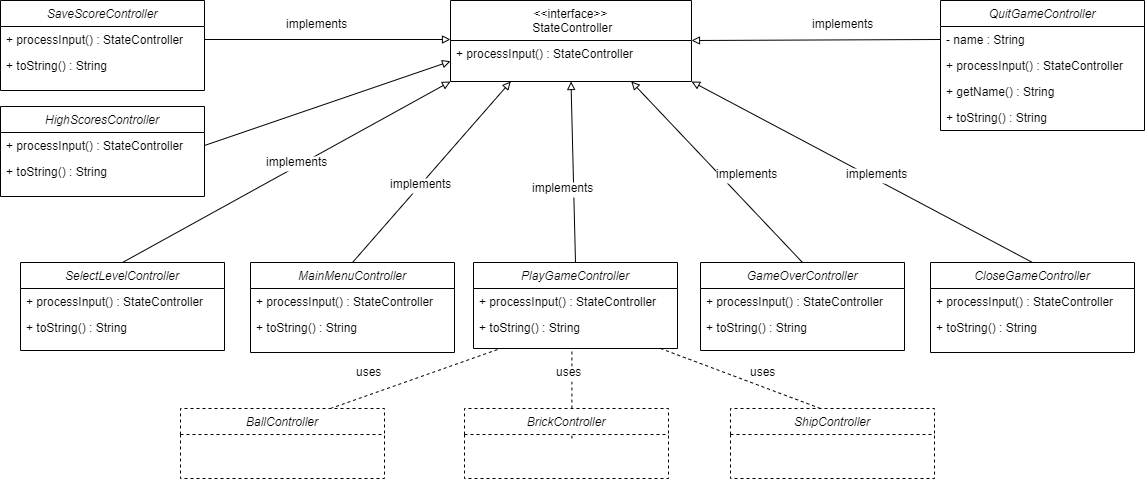

The diagram above was exported from draw.io. Its source (the exported page's mxGraphModel, read from the mxfile embedded in the PNG):
<mxGraphModel dx="2688" dy="1088" grid="1" gridSize="10" guides="1" tooltips="1" connect="1" arrows="1" fold="1" page="1" pageScale="1" pageWidth="850" pageHeight="1100" math="0" shadow="0">
  <root>
    <mxCell id="A2E3ntnbd83vtPnn8bv_-0" />
    <mxCell id="A2E3ntnbd83vtPnn8bv_-1" parent="A2E3ntnbd83vtPnn8bv_-0" />
    <mxCell id="9Jtd-1ScKhZRbzjehmVx-127" style="edgeStyle=none;rounded=0;orthogonalLoop=1;jettySize=auto;html=1;exitX=0.5;exitY=0;exitDx=0;exitDy=0;endArrow=block;endFill=0;entryX=0.25;entryY=1;entryDx=0;entryDy=0;" parent="A2E3ntnbd83vtPnn8bv_-1" source="9Jtd-1ScKhZRbzjehmVx-12" target="9Jtd-1ScKhZRbzjehmVx-17" edge="1">
      <mxGeometry relative="1" as="geometry">
        <mxPoint x="30" y="240" as="targetPoint" />
      </mxGeometry>
    </mxCell>
    <mxCell id="9Jtd-1ScKhZRbzjehmVx-129" style="edgeStyle=none;rounded=0;orthogonalLoop=1;jettySize=auto;html=1;exitX=0.5;exitY=0;exitDx=0;exitDy=0;endArrow=block;endFill=0;entryX=0.5;entryY=1;entryDx=0;entryDy=0;" parent="A2E3ntnbd83vtPnn8bv_-1" source="9Jtd-1ScKhZRbzjehmVx-100" target="9Jtd-1ScKhZRbzjehmVx-17" edge="1">
      <mxGeometry relative="1" as="geometry">
        <mxPoint x="80" y="240" as="targetPoint" />
      </mxGeometry>
    </mxCell>
    <mxCell id="9Jtd-1ScKhZRbzjehmVx-130" style="edgeStyle=none;rounded=0;orthogonalLoop=1;jettySize=auto;html=1;exitX=0.5;exitY=0;exitDx=0;exitDy=0;endArrow=block;endFill=0;entryX=0.75;entryY=1;entryDx=0;entryDy=0;" parent="A2E3ntnbd83vtPnn8bv_-1" source="9Jtd-1ScKhZRbzjehmVx-41" target="9Jtd-1ScKhZRbzjehmVx-17" edge="1">
      <mxGeometry relative="1" as="geometry">
        <mxPoint x="332" y="332" as="sourcePoint" />
        <mxPoint x="130" y="240" as="targetPoint" />
      </mxGeometry>
    </mxCell>
    <mxCell id="9Jtd-1ScKhZRbzjehmVx-140" style="edgeStyle=none;rounded=0;orthogonalLoop=1;jettySize=auto;html=1;exitX=0.5;exitY=0;exitDx=0;exitDy=0;endArrow=block;endFill=0;entryX=1;entryY=1;entryDx=0;entryDy=0;" parent="A2E3ntnbd83vtPnn8bv_-1" source="9Jtd-1ScKhZRbzjehmVx-135" target="9Jtd-1ScKhZRbzjehmVx-17" edge="1">
      <mxGeometry relative="1" as="geometry">
        <mxPoint x="180" y="240" as="targetPoint" />
      </mxGeometry>
    </mxCell>
    <mxCell id="9Jtd-1ScKhZRbzjehmVx-143" style="edgeStyle=none;rounded=0;orthogonalLoop=1;jettySize=auto;html=1;entryX=0.75;entryY=1;entryDx=0;entryDy=0;endArrow=block;endFill=0;" parent="A2E3ntnbd83vtPnn8bv_-1" edge="1">
      <mxGeometry relative="1" as="geometry">
        <mxPoint x="152.5" y="240" as="sourcePoint" />
        <mxPoint x="152.5" y="240" as="targetPoint" />
      </mxGeometry>
    </mxCell>
    <mxCell id="9Jtd-1ScKhZRbzjehmVx-18" value="+ processInput() : StateController" style="text;align=left;verticalAlign=top;spacingLeft=4;spacingRight=4;overflow=hidden;rotatable=0;points=[[0,0.5],[1,0.5]];portConstraint=eastwest;" parent="A2E3ntnbd83vtPnn8bv_-1" vertex="1">
      <mxGeometry x="-130" y="110" width="240" height="26" as="geometry" />
    </mxCell>
    <mxCell id="hC3N2Ni2Eiw22SiRImMB-2" style="edgeStyle=none;rounded=0;orthogonalLoop=1;jettySize=auto;html=1;exitX=0.5;exitY=0;exitDx=0;exitDy=0;entryX=0;entryY=1;entryDx=0;entryDy=0;endArrow=block;endFill=0;" parent="A2E3ntnbd83vtPnn8bv_-1" source="9Jtd-1ScKhZRbzjehmVx-95" target="9Jtd-1ScKhZRbzjehmVx-17" edge="1">
      <mxGeometry relative="1" as="geometry" />
    </mxCell>
    <mxCell id="hC3N2Ni2Eiw22SiRImMB-3" value="implements" style="text;align=left;verticalAlign=top;spacingLeft=4;spacingRight=4;overflow=hidden;rotatable=0;points=[[0,0.5],[1,0.5]];portConstraint=eastwest;labelBackgroundColor=#ffffff;" parent="A2E3ntnbd83vtPnn8bv_-1" vertex="1">
      <mxGeometry x="-320" y="218" width="80" height="26" as="geometry" />
    </mxCell>
    <mxCell id="9Jtd-1ScKhZRbzjehmVx-100" value="PlayGameController" style="swimlane;fontStyle=2;align=center;verticalAlign=top;childLayout=stackLayout;horizontal=1;startSize=26;horizontalStack=0;resizeParent=1;resizeLast=0;collapsible=1;marginBottom=0;rounded=0;shadow=0;strokeWidth=1;" parent="A2E3ntnbd83vtPnn8bv_-1" vertex="1">
      <mxGeometry x="-107" y="332" width="204" height="86" as="geometry">
        <mxRectangle x="230" y="140" width="160" height="26" as="alternateBounds" />
      </mxGeometry>
    </mxCell>
    <mxCell id="9Jtd-1ScKhZRbzjehmVx-114" value="+ processInput() : StateController" style="text;align=left;verticalAlign=top;spacingLeft=4;spacingRight=4;overflow=hidden;rotatable=0;points=[[0,0.5],[1,0.5]];portConstraint=eastwest;" parent="9Jtd-1ScKhZRbzjehmVx-100" vertex="1">
      <mxGeometry y="26" width="204" height="26" as="geometry" />
    </mxCell>
    <mxCell id="9Jtd-1ScKhZRbzjehmVx-115" value="+ toString() : String" style="text;align=left;verticalAlign=top;spacingLeft=4;spacingRight=4;overflow=hidden;rotatable=0;points=[[0,0.5],[1,0.5]];portConstraint=eastwest;rounded=0;shadow=0;html=0;" parent="9Jtd-1ScKhZRbzjehmVx-100" vertex="1">
      <mxGeometry y="52" width="204" height="26" as="geometry" />
    </mxCell>
    <mxCell id="9Jtd-1ScKhZRbzjehmVx-12" value="MainMenuController" style="swimlane;fontStyle=2;align=center;verticalAlign=top;childLayout=stackLayout;horizontal=1;startSize=26;horizontalStack=0;resizeParent=1;resizeLast=0;collapsible=1;marginBottom=0;rounded=0;shadow=0;strokeWidth=1;" parent="A2E3ntnbd83vtPnn8bv_-1" vertex="1">
      <mxGeometry x="-330" y="332" width="204" height="90" as="geometry">
        <mxRectangle x="230" y="140" width="160" height="26" as="alternateBounds" />
      </mxGeometry>
    </mxCell>
    <mxCell id="9Jtd-1ScKhZRbzjehmVx-13" value="+ processInput() : StateController" style="text;align=left;verticalAlign=top;spacingLeft=4;spacingRight=4;overflow=hidden;rotatable=0;points=[[0,0.5],[1,0.5]];portConstraint=eastwest;" parent="9Jtd-1ScKhZRbzjehmVx-12" vertex="1">
      <mxGeometry y="26" width="204" height="26" as="geometry" />
    </mxCell>
    <mxCell id="9Jtd-1ScKhZRbzjehmVx-14" value="+ toString() : String" style="text;align=left;verticalAlign=top;spacingLeft=4;spacingRight=4;overflow=hidden;rotatable=0;points=[[0,0.5],[1,0.5]];portConstraint=eastwest;rounded=0;shadow=0;html=0;" parent="9Jtd-1ScKhZRbzjehmVx-12" vertex="1">
      <mxGeometry y="52" width="204" height="26" as="geometry" />
    </mxCell>
    <mxCell id="9Jtd-1ScKhZRbzjehmVx-41" value="GameOverController" style="swimlane;fontStyle=2;align=center;verticalAlign=top;childLayout=stackLayout;horizontal=1;startSize=26;horizontalStack=0;resizeParent=1;resizeLast=0;collapsible=1;marginBottom=0;rounded=0;shadow=0;strokeWidth=1;" parent="A2E3ntnbd83vtPnn8bv_-1" vertex="1">
      <mxGeometry x="120" y="332" width="204" height="88" as="geometry">
        <mxRectangle x="230" y="140" width="160" height="26" as="alternateBounds" />
      </mxGeometry>
    </mxCell>
    <mxCell id="9Jtd-1ScKhZRbzjehmVx-120" value="+ processInput() : StateController" style="text;align=left;verticalAlign=top;spacingLeft=4;spacingRight=4;overflow=hidden;rotatable=0;points=[[0,0.5],[1,0.5]];portConstraint=eastwest;" parent="9Jtd-1ScKhZRbzjehmVx-41" vertex="1">
      <mxGeometry y="26" width="204" height="26" as="geometry" />
    </mxCell>
    <mxCell id="9Jtd-1ScKhZRbzjehmVx-121" value="+ toString() : String" style="text;align=left;verticalAlign=top;spacingLeft=4;spacingRight=4;overflow=hidden;rotatable=0;points=[[0,0.5],[1,0.5]];portConstraint=eastwest;rounded=0;shadow=0;html=0;" parent="9Jtd-1ScKhZRbzjehmVx-41" vertex="1">
      <mxGeometry y="52" width="204" height="26" as="geometry" />
    </mxCell>
    <mxCell id="9Jtd-1ScKhZRbzjehmVx-135" value="CloseGameController" style="swimlane;fontStyle=2;align=center;verticalAlign=top;childLayout=stackLayout;horizontal=1;startSize=26;horizontalStack=0;resizeParent=1;resizeLast=0;collapsible=1;marginBottom=0;rounded=0;shadow=0;strokeWidth=1;" parent="A2E3ntnbd83vtPnn8bv_-1" vertex="1">
      <mxGeometry x="350" y="332" width="204" height="90" as="geometry">
        <mxRectangle x="230" y="140" width="160" height="26" as="alternateBounds" />
      </mxGeometry>
    </mxCell>
    <mxCell id="9Jtd-1ScKhZRbzjehmVx-136" value="+ processInput() : StateController" style="text;align=left;verticalAlign=top;spacingLeft=4;spacingRight=4;overflow=hidden;rotatable=0;points=[[0,0.5],[1,0.5]];portConstraint=eastwest;" parent="9Jtd-1ScKhZRbzjehmVx-135" vertex="1">
      <mxGeometry y="26" width="204" height="26" as="geometry" />
    </mxCell>
    <mxCell id="9Jtd-1ScKhZRbzjehmVx-137" value="+ toString() : String" style="text;align=left;verticalAlign=top;spacingLeft=4;spacingRight=4;overflow=hidden;rotatable=0;points=[[0,0.5],[1,0.5]];portConstraint=eastwest;rounded=0;shadow=0;html=0;" parent="9Jtd-1ScKhZRbzjehmVx-135" vertex="1">
      <mxGeometry y="52" width="204" height="26" as="geometry" />
    </mxCell>
    <mxCell id="9Jtd-1ScKhZRbzjehmVx-95" value="SelectLevelController" style="swimlane;fontStyle=2;align=center;verticalAlign=top;childLayout=stackLayout;horizontal=1;startSize=26;horizontalStack=0;resizeParent=1;resizeLast=0;collapsible=1;marginBottom=0;rounded=0;shadow=0;strokeWidth=1;" parent="A2E3ntnbd83vtPnn8bv_-1" vertex="1">
      <mxGeometry x="-560" y="332" width="204" height="88" as="geometry">
        <mxRectangle x="230" y="140" width="160" height="26" as="alternateBounds" />
      </mxGeometry>
    </mxCell>
    <mxCell id="9Jtd-1ScKhZRbzjehmVx-112" value="+ processInput() : StateController" style="text;align=left;verticalAlign=top;spacingLeft=4;spacingRight=4;overflow=hidden;rotatable=0;points=[[0,0.5],[1,0.5]];portConstraint=eastwest;" parent="9Jtd-1ScKhZRbzjehmVx-95" vertex="1">
      <mxGeometry y="26" width="204" height="26" as="geometry" />
    </mxCell>
    <mxCell id="9Jtd-1ScKhZRbzjehmVx-113" value="+ toString() : String" style="text;align=left;verticalAlign=top;spacingLeft=4;spacingRight=4;overflow=hidden;rotatable=0;points=[[0,0.5],[1,0.5]];portConstraint=eastwest;rounded=0;shadow=0;html=0;" parent="9Jtd-1ScKhZRbzjehmVx-95" vertex="1">
      <mxGeometry y="52" width="204" height="26" as="geometry" />
    </mxCell>
    <mxCell id="9Jtd-1ScKhZRbzjehmVx-17" value="&lt;&lt;interface&gt;&gt;&#10; StateController" style="swimlane;fontStyle=0;align=center;verticalAlign=top;childLayout=stackLayout;horizontal=1;startSize=40;horizontalStack=0;resizeParent=1;resizeLast=0;collapsible=1;marginBottom=0;rounded=0;shadow=0;strokeWidth=1;perimeterSpacing=0;" parent="A2E3ntnbd83vtPnn8bv_-1" vertex="1">
      <mxGeometry x="-130" y="70" width="241" height="81" as="geometry">
        <mxRectangle x="130" y="380" width="160" height="26" as="alternateBounds" />
      </mxGeometry>
    </mxCell>
    <mxCell id="1YotLbuFFH8ZO-A25Nuc-0" value="" style="endArrow=none;dashed=1;html=1;" edge="1" parent="A2E3ntnbd83vtPnn8bv_-1">
      <mxGeometry width="50" height="50" relative="1" as="geometry">
        <mxPoint x="-250" y="478" as="sourcePoint" />
        <mxPoint x="-80" y="418" as="targetPoint" />
      </mxGeometry>
    </mxCell>
    <mxCell id="1YotLbuFFH8ZO-A25Nuc-1" value="" style="endArrow=none;dashed=1;html=1;" edge="1" parent="A2E3ntnbd83vtPnn8bv_-1">
      <mxGeometry width="50" height="50" relative="1" as="geometry">
        <mxPoint x="-8.589999999999918" y="508" as="sourcePoint" />
        <mxPoint x="-8.589999999999918" y="418" as="targetPoint" />
      </mxGeometry>
    </mxCell>
    <mxCell id="1YotLbuFFH8ZO-A25Nuc-2" value="" style="endArrow=none;dashed=1;html=1;" edge="1" parent="A2E3ntnbd83vtPnn8bv_-1">
      <mxGeometry width="50" height="50" relative="1" as="geometry">
        <mxPoint x="240" y="478" as="sourcePoint" />
        <mxPoint x="80" y="418" as="targetPoint" />
      </mxGeometry>
    </mxCell>
    <mxCell id="1YotLbuFFH8ZO-A25Nuc-6" value="uses" style="text;align=left;verticalAlign=top;spacingLeft=4;spacingRight=4;overflow=hidden;rotatable=0;points=[[0,0.5],[1,0.5]];portConstraint=eastwest;" vertex="1" parent="A2E3ntnbd83vtPnn8bv_-1">
      <mxGeometry x="164" y="428" width="204" height="26" as="geometry" />
    </mxCell>
    <mxCell id="1YotLbuFFH8ZO-A25Nuc-7" value="uses" style="text;align=left;verticalAlign=top;spacingLeft=4;spacingRight=4;overflow=hidden;rotatable=0;points=[[0,0.5],[1,0.5]];portConstraint=eastwest;labelBackgroundColor=#ffffff;" vertex="1" parent="A2E3ntnbd83vtPnn8bv_-1">
      <mxGeometry x="-30" y="428" width="204" height="26" as="geometry" />
    </mxCell>
    <mxCell id="1YotLbuFFH8ZO-A25Nuc-8" value="uses" style="text;align=left;verticalAlign=top;spacingLeft=4;spacingRight=4;overflow=hidden;rotatable=0;points=[[0,0.5],[1,0.5]];portConstraint=eastwest;" vertex="1" parent="A2E3ntnbd83vtPnn8bv_-1">
      <mxGeometry x="-230" y="428" width="186" height="26" as="geometry" />
    </mxCell>
    <mxCell id="1YotLbuFFH8ZO-A25Nuc-3" value="BallController" style="swimlane;fontStyle=2;align=center;verticalAlign=top;childLayout=stackLayout;horizontal=1;startSize=26;horizontalStack=0;resizeParent=1;resizeLast=0;collapsible=1;marginBottom=0;rounded=0;shadow=0;strokeWidth=1;dashed=1;" vertex="1" parent="A2E3ntnbd83vtPnn8bv_-1">
      <mxGeometry x="-400" y="478" width="204" height="70" as="geometry">
        <mxRectangle x="230" y="140" width="160" height="26" as="alternateBounds" />
      </mxGeometry>
    </mxCell>
    <mxCell id="1YotLbuFFH8ZO-A25Nuc-4" value="BrickController" style="swimlane;fontStyle=2;align=center;verticalAlign=top;childLayout=stackLayout;horizontal=1;startSize=26;horizontalStack=0;resizeParent=1;resizeLast=0;collapsible=1;marginBottom=0;rounded=0;shadow=0;strokeWidth=1;dashed=1;" vertex="1" parent="A2E3ntnbd83vtPnn8bv_-1">
      <mxGeometry x="-116" y="478" width="204" height="70" as="geometry">
        <mxRectangle x="230" y="140" width="160" height="26" as="alternateBounds" />
      </mxGeometry>
    </mxCell>
    <mxCell id="1YotLbuFFH8ZO-A25Nuc-5" value="ShipController" style="swimlane;fontStyle=2;align=center;verticalAlign=top;childLayout=stackLayout;horizontal=1;startSize=26;horizontalStack=0;resizeParent=1;resizeLast=0;collapsible=1;marginBottom=0;rounded=0;shadow=0;strokeWidth=1;dashed=1;" vertex="1" parent="A2E3ntnbd83vtPnn8bv_-1">
      <mxGeometry x="150" y="478" width="204" height="70" as="geometry">
        <mxRectangle x="230" y="140" width="160" height="26" as="alternateBounds" />
      </mxGeometry>
    </mxCell>
    <mxCell id="riUwSzLw9HL_f9isNiB4-3" value="SaveScoreController" style="swimlane;fontStyle=2;align=center;verticalAlign=top;childLayout=stackLayout;horizontal=1;startSize=26;horizontalStack=0;resizeParent=1;resizeLast=0;collapsible=1;marginBottom=0;rounded=0;shadow=0;strokeWidth=1;" vertex="1" parent="A2E3ntnbd83vtPnn8bv_-1">
      <mxGeometry x="-580" y="70" width="204" height="90" as="geometry">
        <mxRectangle x="230" y="140" width="160" height="26" as="alternateBounds" />
      </mxGeometry>
    </mxCell>
    <mxCell id="riUwSzLw9HL_f9isNiB4-4" value="+ processInput() : StateController" style="text;align=left;verticalAlign=top;spacingLeft=4;spacingRight=4;overflow=hidden;rotatable=0;points=[[0,0.5],[1,0.5]];portConstraint=eastwest;" vertex="1" parent="riUwSzLw9HL_f9isNiB4-3">
      <mxGeometry y="26" width="204" height="26" as="geometry" />
    </mxCell>
    <mxCell id="riUwSzLw9HL_f9isNiB4-5" value="+ toString() : String" style="text;align=left;verticalAlign=top;spacingLeft=4;spacingRight=4;overflow=hidden;rotatable=0;points=[[0,0.5],[1,0.5]];portConstraint=eastwest;rounded=0;shadow=0;html=0;" vertex="1" parent="riUwSzLw9HL_f9isNiB4-3">
      <mxGeometry y="52" width="204" height="26" as="geometry" />
    </mxCell>
    <mxCell id="riUwSzLw9HL_f9isNiB4-6" style="edgeStyle=orthogonalEdgeStyle;rounded=0;orthogonalLoop=1;jettySize=auto;html=1;exitX=1;exitY=0.5;exitDx=0;exitDy=0;endArrow=block;endFill=0;" edge="1" parent="A2E3ntnbd83vtPnn8bv_-1" source="riUwSzLw9HL_f9isNiB4-4">
      <mxGeometry relative="1" as="geometry">
        <mxPoint x="-130" y="109" as="targetPoint" />
      </mxGeometry>
    </mxCell>
    <mxCell id="riUwSzLw9HL_f9isNiB4-8" value="+ getName() : String" style="text;align=left;verticalAlign=top;spacingLeft=4;spacingRight=4;overflow=hidden;rotatable=0;points=[[0,0.5],[1,0.5]];portConstraint=eastwest;rounded=0;shadow=0;html=0;" vertex="1" parent="A2E3ntnbd83vtPnn8bv_-1">
      <mxGeometry x="360" y="148" width="204" height="26" as="geometry" />
    </mxCell>
    <mxCell id="riUwSzLw9HL_f9isNiB4-10" value="implements" style="text;align=left;verticalAlign=top;spacingLeft=4;spacingRight=4;overflow=hidden;rotatable=0;points=[[0,0.5],[1,0.5]];portConstraint=eastwest;labelBackgroundColor=#ffffff;" vertex="1" parent="A2E3ntnbd83vtPnn8bv_-1">
      <mxGeometry x="-300" y="80" width="80" height="26" as="geometry" />
    </mxCell>
    <mxCell id="riUwSzLw9HL_f9isNiB4-11" value="implements" style="text;align=left;verticalAlign=top;spacingLeft=4;spacingRight=4;overflow=hidden;rotatable=0;points=[[0,0.5],[1,0.5]];portConstraint=eastwest;labelBackgroundColor=#ffffff;" vertex="1" parent="A2E3ntnbd83vtPnn8bv_-1">
      <mxGeometry x="226" y="80" width="80" height="26" as="geometry" />
    </mxCell>
    <mxCell id="riUwSzLw9HL_f9isNiB4-12" value="implements" style="text;align=left;verticalAlign=top;spacingLeft=4;spacingRight=4;overflow=hidden;rotatable=0;points=[[0,0.5],[1,0.5]];portConstraint=eastwest;labelBackgroundColor=#ffffff;" vertex="1" parent="A2E3ntnbd83vtPnn8bv_-1">
      <mxGeometry x="-196" y="240" width="80" height="26" as="geometry" />
    </mxCell>
    <mxCell id="riUwSzLw9HL_f9isNiB4-13" value="implements" style="text;align=left;verticalAlign=top;spacingLeft=4;spacingRight=4;overflow=hidden;rotatable=0;points=[[0,0.5],[1,0.5]];portConstraint=eastwest;labelBackgroundColor=#ffffff;" vertex="1" parent="A2E3ntnbd83vtPnn8bv_-1">
      <mxGeometry x="-54" y="244" width="80" height="26" as="geometry" />
    </mxCell>
    <mxCell id="riUwSzLw9HL_f9isNiB4-14" value="implements" style="text;align=left;verticalAlign=top;spacingLeft=4;spacingRight=4;overflow=hidden;rotatable=0;points=[[0,0.5],[1,0.5]];portConstraint=eastwest;labelBackgroundColor=#ffffff;" vertex="1" parent="A2E3ntnbd83vtPnn8bv_-1">
      <mxGeometry x="130" y="230" width="80" height="26" as="geometry" />
    </mxCell>
    <mxCell id="riUwSzLw9HL_f9isNiB4-15" value="implements" style="text;align=left;verticalAlign=top;spacingLeft=4;spacingRight=4;overflow=hidden;rotatable=0;points=[[0,0.5],[1,0.5]];portConstraint=eastwest;labelBackgroundColor=#ffffff;" vertex="1" parent="A2E3ntnbd83vtPnn8bv_-1">
      <mxGeometry x="260" y="230" width="80" height="26" as="geometry" />
    </mxCell>
    <mxCell id="riUwSzLw9HL_f9isNiB4-16" value="HighScoresController" style="swimlane;fontStyle=2;align=center;verticalAlign=top;childLayout=stackLayout;horizontal=1;startSize=26;horizontalStack=0;resizeParent=1;resizeLast=0;collapsible=1;marginBottom=0;rounded=0;shadow=0;strokeWidth=1;" vertex="1" parent="A2E3ntnbd83vtPnn8bv_-1">
      <mxGeometry x="-580" y="176" width="204" height="90" as="geometry">
        <mxRectangle x="230" y="140" width="160" height="26" as="alternateBounds" />
      </mxGeometry>
    </mxCell>
    <mxCell id="riUwSzLw9HL_f9isNiB4-17" value="+ processInput() : StateController" style="text;align=left;verticalAlign=top;spacingLeft=4;spacingRight=4;overflow=hidden;rotatable=0;points=[[0,0.5],[1,0.5]];portConstraint=eastwest;" vertex="1" parent="riUwSzLw9HL_f9isNiB4-16">
      <mxGeometry y="26" width="204" height="26" as="geometry" />
    </mxCell>
    <mxCell id="riUwSzLw9HL_f9isNiB4-18" value="+ toString() : String" style="text;align=left;verticalAlign=top;spacingLeft=4;spacingRight=4;overflow=hidden;rotatable=0;points=[[0,0.5],[1,0.5]];portConstraint=eastwest;rounded=0;shadow=0;html=0;" vertex="1" parent="riUwSzLw9HL_f9isNiB4-16">
      <mxGeometry y="52" width="204" height="26" as="geometry" />
    </mxCell>
    <mxCell id="riUwSzLw9HL_f9isNiB4-19" style="rounded=0;orthogonalLoop=1;jettySize=auto;html=1;exitX=1;exitY=0.5;exitDx=0;exitDy=0;endArrow=block;endFill=0;entryX=0;entryY=0.75;entryDx=0;entryDy=0;" edge="1" parent="A2E3ntnbd83vtPnn8bv_-1" source="riUwSzLw9HL_f9isNiB4-17" target="9Jtd-1ScKhZRbzjehmVx-17">
      <mxGeometry relative="1" as="geometry">
        <mxPoint x="-150" y="120" as="targetPoint" />
      </mxGeometry>
    </mxCell>
    <mxCell id="riUwSzLw9HL_f9isNiB4-20" style="edgeStyle=none;rounded=0;orthogonalLoop=1;jettySize=auto;html=1;exitX=0;exitY=0.5;exitDx=0;exitDy=0;endArrow=block;endFill=0;" edge="1" parent="A2E3ntnbd83vtPnn8bv_-1" source="riUwSzLw9HL_f9isNiB4-9" target="9Jtd-1ScKhZRbzjehmVx-17">
      <mxGeometry relative="1" as="geometry" />
    </mxCell>
    <mxCell id="riUwSzLw9HL_f9isNiB4-2" value="+ toString() : String" style="text;align=left;verticalAlign=top;spacingLeft=4;spacingRight=4;overflow=hidden;rotatable=0;points=[[0,0.5],[1,0.5]];portConstraint=eastwest;rounded=0;shadow=0;html=0;" vertex="1" parent="A2E3ntnbd83vtPnn8bv_-1">
      <mxGeometry x="360" y="174" width="204" height="26" as="geometry" />
    </mxCell>
    <mxCell id="riUwSzLw9HL_f9isNiB4-0" value="QuitGameController" style="swimlane;fontStyle=2;align=center;verticalAlign=top;childLayout=stackLayout;horizontal=1;startSize=26;horizontalStack=0;resizeParent=1;resizeLast=0;collapsible=1;marginBottom=0;rounded=0;shadow=0;strokeWidth=1;" vertex="1" parent="A2E3ntnbd83vtPnn8bv_-1">
      <mxGeometry x="360" y="70" width="204" height="130" as="geometry">
        <mxRectangle x="230" y="140" width="160" height="26" as="alternateBounds" />
      </mxGeometry>
    </mxCell>
    <mxCell id="riUwSzLw9HL_f9isNiB4-9" value="- name : String" style="text;align=left;verticalAlign=top;spacingLeft=4;spacingRight=4;overflow=hidden;rotatable=0;points=[[0,0.5],[1,0.5]];portConstraint=eastwest;rounded=0;shadow=0;html=0;" vertex="1" parent="riUwSzLw9HL_f9isNiB4-0">
      <mxGeometry y="26" width="204" height="26" as="geometry" />
    </mxCell>
    <mxCell id="riUwSzLw9HL_f9isNiB4-1" value="+ processInput() : StateController" style="text;align=left;verticalAlign=top;spacingLeft=4;spacingRight=4;overflow=hidden;rotatable=0;points=[[0,0.5],[1,0.5]];portConstraint=eastwest;" vertex="1" parent="riUwSzLw9HL_f9isNiB4-0">
      <mxGeometry y="52" width="204" height="26" as="geometry" />
    </mxCell>
  </root>
</mxGraphModel>